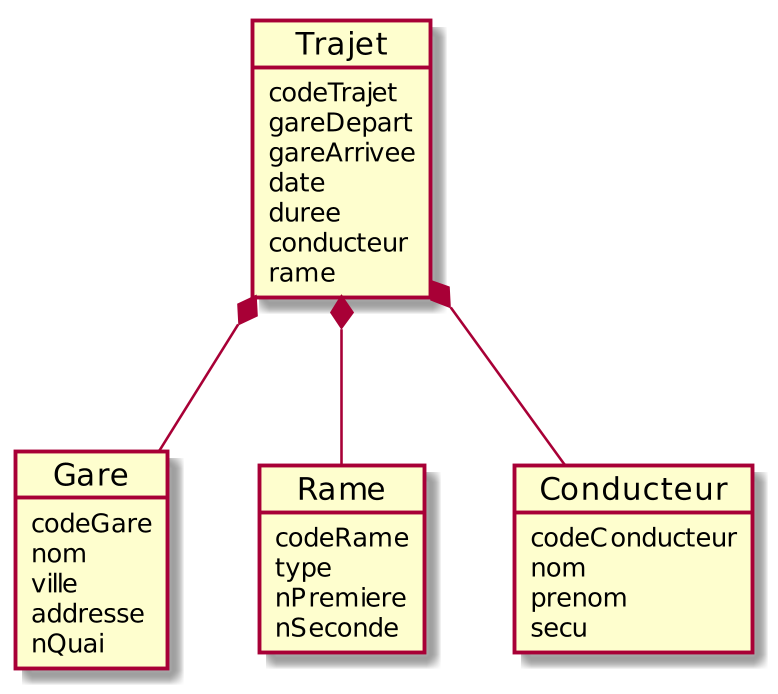

The diagram above was rendered by PlantUML. Its source (embedded in the PNG):
@startuml
scale 800 width

object Gare
Gare : codeGare
Gare : nom
Gare : ville
Gare : addresse
Gare : nQuai

object Rame
Rame : codeRame
Rame : type
Rame : nPremiere
Rame : nSeconde


object Conducteur
Conducteur : codeConducteur
Conducteur : nom
Conducteur : prenom
Conducteur : secu

object Trajet
Trajet : codeTrajet
Trajet : gareDepart
Trajet : gareArrivee
Trajet : date
Trajet : duree
Trajet : conducteur
Trajet : rame


Trajet *-- Gare
Trajet *-- Rame
Trajet *-- Conducteur


@enduml